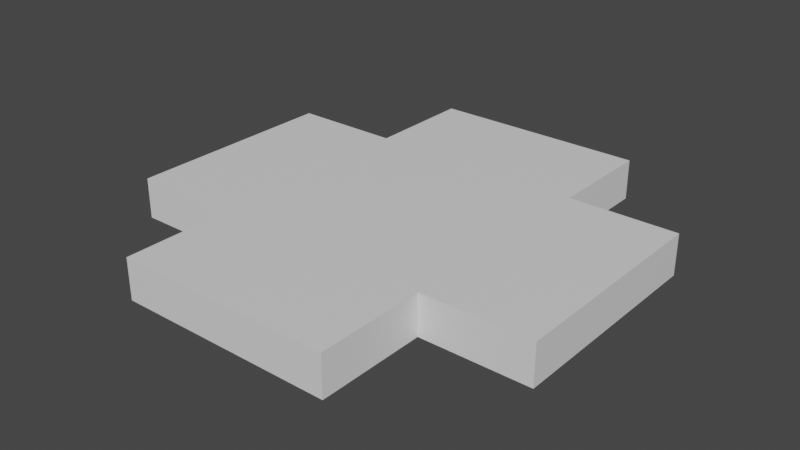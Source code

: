# Source: convention_center.blend  (saved by Blender 3.6.11; exported with 4.5.12 LTS)
import bpy
from mathutils import Matrix  # noqa: F401  (used for matrix-valued properties, if any)

bpy.ops.wm.read_factory_settings(use_empty=True)
scene = bpy.context.scene
scene.name = 'Scene'

# ---- collections
col_collection = bpy.data.collections.new('Collection'); scene.collection.children.link(col_collection)

# ---- materials (node trees are filled in below, after node groups)
mat_material = bpy.data.materials.new('Material')
mat_material.alpha_threshold = 0.0
mat_material.use_transparent_shadow = False
mat_material.roughness = 0.5
mat_material.line_color = (0.0, 0.0, 0.0, 1.0)

# ---- material node trees
mat_material.use_nodes = True; mat_material.node_tree.nodes.clear()
_N = mat_material.node_tree.nodes; _L = mat_material.node_tree.links
n0 = _N.new('ShaderNodeOutputMaterial'); n0.name = 'Material Output'; n0.location = (300, 300)
n1 = _N.new('ShaderNodeBsdfPrincipled'); n1.name = 'Principled BSDF'; n1.location = (10, 300)
n1.distribution = 'GGX'
n1.subsurface_method = 'RANDOM_WALK_SKIN'
n1.inputs[3].default_value = 1.45
n1.inputs[27].default_value = (0.0, 0.0, 0.0, 1.0)
n1.inputs[28].default_value = 1.0
_L.new(n1.outputs[0], n0.inputs[0])
n0.is_active_output = True

# ---- world
world_world = bpy.data.worlds.new('World'); scene.world = world_world
world_world.use_nodes = True; world_world.node_tree.nodes.clear()
_N = world_world.node_tree.nodes; _L = world_world.node_tree.links
n0 = _N.new('ShaderNodeOutputWorld'); n0.name = 'World Output'; n0.location = (300, 300)
n1 = _N.new('ShaderNodeBackground'); n1.name = 'Background'; n1.location = (10, 300)
n1.inputs[0].default_value = (0.05088, 0.05088, 0.05088, 1.0)
_L.new(n1.outputs[0], n0.inputs[0])
n0.is_active_output = True
world_world.color = (0.05088, 0.05088, 0.05088)
world_world.use_sun_shadow = False
world_world.sun_shadow_jitter_overblur = 0.0

# ---- meshes
me_cube = bpy.data.meshes.new('Cube')
me_cube.from_pydata([(-1.0, 0.0, -1.0), (1.0, 0.0, 5.0), (-1.0, 0.0, 5.0), (1.0, 0.0, -1.0), (-1.0, -0.5, -1.0), (1.0, -0.5, 5.0), (-1.0, -0.5, 5.0), (1.0, -0.5, -1.0), (-1.0, 0.5, 5.0), (1.0, 0.5, -1.0), (-1.0, 0.5, -1.0), (1.0, 0.5, 5.0), (0.0, 1.0, -1.0), (0.0, -1.0, 5.0), (0.0, -1.0, -1.0), (0.0, 1.0, 5.0), (0.0, 0.0, -1.0), (0.0, 0.0, 5.0), (0.0, -0.5, -1.0), (0.0, -0.5, 5.0), (0.0, 0.5, 5.0), (0.0, 0.5, -1.0), (0.5, -1.0, -1.0), (0.5, 1.0, 5.0), (0.5, 0.0, -1.0), (0.5, -0.5, -1.0), (0.5, 0.5, -1.0), (0.5, 1.0, -1.0), (0.5, -1.0, 5.0), (0.5, 0.0, 5.0), (0.5, -0.5, 5.0), (0.5, 0.5, 5.0), (-0.5, 1.0, -1.0), (-0.5, -1.0, 5.0), (-0.5, 0.0, 5.0), (-0.5, -0.5, 5.0), (-0.5, 0.5, 5.0), (-0.5, -1.0, -1.0), (-0.5, 1.0, 5.0), (-0.5, 0.0, -1.0), (-0.5, -0.5, -1.0), (-0.5, 0.5, -1.0)], [], [(9, 3, 1, 11), (26, 24, 3, 9), (4, 0, 2, 6), (36, 34, 2, 8), (3, 7, 5, 1), (24, 25, 7, 3), (34, 35, 6, 2), (0, 10, 8, 2), (32, 41, 21, 12), (23, 31, 20, 15), (29, 30, 19, 17), (39, 40, 18, 16), (31, 29, 17, 20), (41, 39, 16, 21), (32, 12, 15, 38), (40, 37, 14, 18), (22, 14, 13, 28), (30, 28, 13, 19), (11, 1, 29, 31), (1, 5, 30, 29), (12, 21, 26, 27), (16, 18, 25, 24), (21, 16, 24, 26), (12, 27, 23, 15), (18, 14, 22, 25), (10, 0, 39, 41), (0, 4, 40, 39), (15, 20, 36, 38), (17, 19, 35, 34), (20, 17, 34, 36), (14, 37, 33, 13), (19, 13, 33, 35), (38, 36, 41, 32), (36, 8, 10, 41), (4, 6, 35, 40), (40, 35, 33, 37), (30, 25, 22, 28), (7, 25, 30, 5), (26, 9, 11, 31), (23, 27, 26, 31)])
_uv = me_cube.uv_layers.new(name='UVMap')
_uv.uv.foreach_set('vector', [0.375, 0.5625, 0.375, 0.625, 0.625, 0.625, 0.625, 0.5625, 0.3125, 0.5625, 0.3125, 0.625, 0.375, 0.625, 0.375, 0.5625, 0.375, 0.0625, 0.375, 0.125, 0.625, 0.125, 0.625, 0.0625, 0.8125, 0.5625, 0.8125, 0.625, 0.875, 0.625, 0.875, 0.5625, 0.375, 0.625, 0.375, 0.6875, 0.625, 0.6875, 0.625, 0.625, 0.3125, 0.625, 0.3125, 0.6875, 0.375, 0.6875, 0.375, 0.625, 0.8125, 0.625, 0.8125, 0.6875, 0.875, 0.6875, 0.875, 0.625, 0.375, 0.125, 0.375, 0.1875, 0.625, 0.1875, 0.625, 0.125, 0.1875, 0.5, 0.1875, 0.5625, 0.25, 0.5625, 0.25, 0.5, 0.6875, 0.5, 0.6875, 0.5625, 0.75, 0.5625, 0.75, 0.5, 0.6875, 0.625, 0.6875, 0.6875, 0.75, 0.6875, 0.75, 0.625, 0.1875, 0.625, 0.1875, 0.6875, 0.25, 0.6875, 0.25, 0.625, 0.6875, 0.5625, 0.6875, 0.625, 0.75, 0.625, 0.75, 0.5625, 0.1875, 0.5625, 0.1875, 0.625, 0.25, 0.625, 0.25, 0.5625, 0.375, 0.3125, 0.375, 0.375, 0.625, 0.375, 0.625, 0.3125, 0.1875, 0.6875, 0.1875, 0.75, 0.25, 0.75, 0.25, 0.6875, 0.375, 0.8125, 0.375, 0.875, 0.625, 0.875, 0.625, 0.8125, 0.6875, 0.6875, 0.6875, 0.75, 0.75, 0.75, 0.75, 0.6875, 0.625, 0.5625, 0.625, 0.625, 0.6875, 0.625, 0.6875, 0.5625, 0.625, 0.625, 0.625, 0.6875, 0.6875, 0.6875, 0.6875, 0.625, 0.25, 0.5, 0.25, 0.5625, 0.3125, 0.5625, 0.3125, 0.5, 0.25, 0.625, 0.25, 0.6875, 0.3125, 0.6875, 0.3125, 0.625, 0.25, 0.5625, 0.25, 0.625, 0.3125, 0.625, 0.3125, 0.5625, 0.375, 0.375, 0.375, 0.4375, 0.625, 0.4375, 0.625, 0.375, 0.25, 0.6875, 0.25, 0.75, 0.3125, 0.75, 0.3125, 0.6875, 0.125, 0.5625, 0.125, 0.625, 0.1875, 0.625, 0.1875, 0.5625, 0.125, 0.625, 0.125, 0.6875, 0.1875, 0.6875, 0.1875, 0.625, 0.75, 0.5, 0.75, 0.5625, 0.8125, 0.5625, 0.8125, 0.5, 0.75, 0.625, 0.75, 0.6875, 0.8125, 0.6875, 0.8125, 0.625, 0.75, 0.5625, 0.75, 0.625, 0.8125, 0.625, 0.8125, 0.5625, 0.375, 0.875, 0.375, 0.9375, 0.625, 0.9375, 0.625, 0.875, 0.75, 0.6875, 0.75, 0.75, 0.8125, 0.75, 0.8125, 0.6875, 0.8125, 0.5, 0.8125, 0.5625, 0.1875, 0.5625, 0.1875, 0.5, 0.8125, 0.5625, 0.625, 0.1875, 0.125, 0.5625, 0.1875, 0.5625, 0.125, 0.6875, 0.875, 0.6875, 0.8125, 0.6875, 0.1875, 0.6875, 0.1875, 0.6875, 0.8125, 0.6875, 0.8125, 0.75, 0.375, 0.9375, 0.6875, 0.6875, 0.3125, 0.6875, 0.3125, 0.75, 0.625, 0.8125, 0.375, 0.6875, 0.3125, 0.6875, 0.6875, 0.6875, 0.625, 0.6875, 0.3125, 0.5625, 0.375, 0.5625, 0.625, 0.5625, 0.6875, 0.5625, 0.625, 0.4375, 0.375, 0.4375, 0.3125, 0.5625, 0.6875, 0.5625])
me_cube.materials.append(mat_material)
me_cube.use_mirror_vertex_groups = False
me_cube.update()

# ---- objects
ob_main_col = bpy.data.objects.new('Main_col', me_cube)

# ---- transforms, parenting, visibility, modifiers, constraints
ob_main_col.location = (0.0, 0.0, 1.0)
ob_main_col.scale = (32.0, 32.0, 1.0)
ob_main_col.lock_rotations_4d = False
ob_main_col.empty_display_type = 'ARROWS'
ob_main_col.lineart.crease_threshold = 0.0

# ---- collection membership
col_collection.objects.link(ob_main_col)

# ---- scene / render settings (as saved in the file)
scene.frame_start = 1; scene.frame_end = 250; scene.frame_set(1)
scene.render.engine = 'BLENDER_EEVEE_NEXT'
scene.cycles.sampling_pattern = 'TABULATED_SOBOL'
scene.view_settings.view_transform = 'Filmic'
bpy.context.view_layer.update()

# ---- added for rendering (the .blend has no active camera and no usable light): camera, sun
cam_auto = bpy.data.cameras.new('AutoCamera')
cam_auto.lens = 50.0
cam_auto.sensor_width = 36.0
cam_auto.clip_end = 1472.89
ob_auto_camera = bpy.data.objects.new('AutoCamera', cam_auto)
scene.collection.objects.link(ob_auto_camera)
ob_auto_camera.location = (83.9256, -100.711, 70.1405)
ob_auto_camera.rotation_euler = (1.09748, -7.21219e-08, 0.694738)
scene.camera = ob_auto_camera
light_auto_sun = bpy.data.lights.new('AutoSun', 'SUN')
light_auto_sun.energy = 3.0
light_auto_sun.angle = 0.0523599
ob_auto_sun = bpy.data.objects.new('AutoSun', light_auto_sun)
scene.collection.objects.link(ob_auto_sun)
ob_auto_sun.rotation_euler = (0.872665, 0.174533, 0.523599)
bpy.context.view_layer.update()
